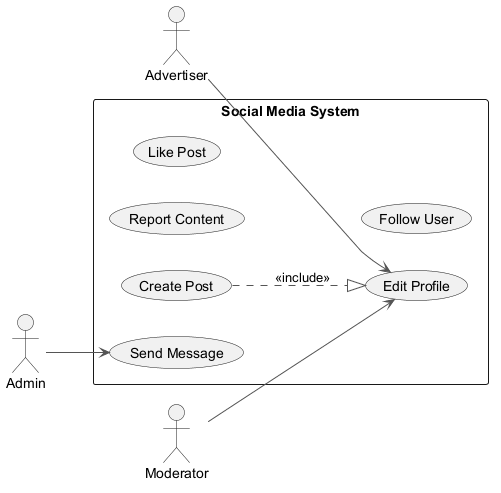

The diagram above was rendered by PlantUML. Its source (embedded in the PNG):
@startuml
skinparam backgroundColor #FFFFFF
skinparam classBackgroundColor #F1F8E9
skinparam classBorderColor #33691E
skinparam ArrowColor #555555
left to right direction
actor "Admin" as A
actor "Advertiser" as A1
actor "Moderator" as M
rectangle "Social Media System" {
  usecase "Report Content" as UC_ReportContent
  usecase "Edit Profile" as UC_EditProfile
  usecase "Like Post" as UC_LikePost
  usecase "Create Post" as UC_CreatePost
  usecase "Send Message" as UC_SendMessage
  usecase "Follow User" as UC_FollowUser
}
A --> UC_SendMessage
A1 --> UC_EditProfile
M --> UC_EditProfile
UC_CreatePost ..|> UC_EditProfile : <<include>>
@enduml